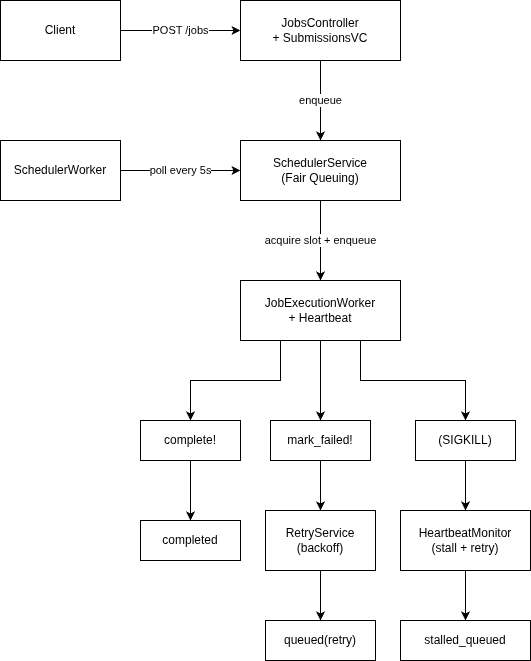

The diagram above was exported from draw.io. Its source (the exported page's mxGraphModel, read from the mxfile embedded in the PNG):
<mxGraphModel dx="872" dy="452" grid="1" gridSize="10" guides="1" tooltips="1" connect="1" arrows="1" fold="1" page="1" pageScale="1" pageWidth="827" pageHeight="1169" math="0" shadow="0">
  <root>
    <mxCell id="0" />
    <mxCell id="1" parent="0" />
    <mxCell id="ClzYRp-_meQSgCpWPLoT-1" parent="1" style="rounded=0;whiteSpace=wrap;html=1;fillColor=#ffffff;strokeColor=#000000;" value="Client" vertex="1">
      <mxGeometry height="60" width="120" x="80" y="40" as="geometry" />
    </mxCell>
    <mxCell id="ClzYRp-_meQSgCpWPLoT-2" parent="1" style="rounded=0;whiteSpace=wrap;html=1;fillColor=#ffffff;strokeColor=#000000;align=center;" value="JobsController&#10;+ SubmissionsVC" vertex="1">
      <mxGeometry height="60" width="160" x="320" y="40" as="geometry" />
    </mxCell>
    <mxCell id="ClzYRp-_meQSgCpWPLoT-3" edge="1" parent="1" source="ClzYRp-_meQSgCpWPLoT-1" style="edgeStyle=orthogonalEdgeStyle;rounded=0;orthogonalLoop=1;jettySize=auto;html=1;exitX=1;exitY=0.5;exitDx=0;exitDy=0;entryX=0;entryY=0.5;entryDx=0;entryDy=0;" target="ClzYRp-_meQSgCpWPLoT-2" value="POST /jobs">
      <mxGeometry relative="1" as="geometry" />
    </mxCell>
    <mxCell id="ClzYRp-_meQSgCpWPLoT-4" parent="1" style="rounded=0;whiteSpace=wrap;html=1;fillColor=#ffffff;strokeColor=#000000;" value="SchedulerWorker" vertex="1">
      <mxGeometry height="60" width="120" x="80" y="180" as="geometry" />
    </mxCell>
    <mxCell id="ClzYRp-_meQSgCpWPLoT-5" parent="1" style="rounded=0;whiteSpace=wrap;html=1;fillColor=#ffffff;strokeColor=#000000;align=center;" value="SchedulerService&#10;(Fair Queuing)" vertex="1">
      <mxGeometry height="60" width="160" x="320" y="180" as="geometry" />
    </mxCell>
    <mxCell id="ClzYRp-_meQSgCpWPLoT-6" edge="1" parent="1" source="ClzYRp-_meQSgCpWPLoT-4" style="edgeStyle=orthogonalEdgeStyle;rounded=0;orthogonalLoop=1;jettySize=auto;html=1;exitX=1;exitY=0.5;exitDx=0;exitDy=0;entryX=0;entryY=0.5;entryDx=0;entryDy=0;" target="ClzYRp-_meQSgCpWPLoT-5" value="poll every 5s">
      <mxGeometry relative="1" as="geometry" />
    </mxCell>
    <mxCell id="ClzYRp-_meQSgCpWPLoT-7" edge="1" parent="1" source="ClzYRp-_meQSgCpWPLoT-2" style="edgeStyle=orthogonalEdgeStyle;rounded=0;orthogonalLoop=1;jettySize=auto;html=1;exitX=0.5;exitY=1;exitDx=0;exitDy=0;entryX=0.5;entryY=0;entryDx=0;entryDy=0;" target="ClzYRp-_meQSgCpWPLoT-5" value="enqueue">
      <mxGeometry relative="1" as="geometry" />
    </mxCell>
    <mxCell id="ClzYRp-_meQSgCpWPLoT-8" parent="1" style="rounded=0;whiteSpace=wrap;html=1;fillColor=#ffffff;strokeColor=#000000;align=center;" value="JobExecutionWorker&#10;+ Heartbeat" vertex="1">
      <mxGeometry height="60" width="160" x="320" y="320" as="geometry" />
    </mxCell>
    <mxCell id="ClzYRp-_meQSgCpWPLoT-9" edge="1" parent="1" source="ClzYRp-_meQSgCpWPLoT-5" style="edgeStyle=orthogonalEdgeStyle;rounded=0;orthogonalLoop=1;jettySize=auto;html=1;exitX=0.5;exitY=1;exitDx=0;exitDy=0;entryX=0.5;entryY=0;entryDx=0;entryDy=0;" target="ClzYRp-_meQSgCpWPLoT-8" value="acquire slot + enqueue">
      <mxGeometry relative="1" as="geometry" />
    </mxCell>
    <mxCell id="ClzYRp-_meQSgCpWPLoT-10" parent="1" style="rounded=0;whiteSpace=wrap;html=1;fillColor=#ffffff;strokeColor=#000000;" value="complete!" vertex="1">
      <mxGeometry height="40" width="100" x="220" y="460" as="geometry" />
    </mxCell>
    <mxCell id="ClzYRp-_meQSgCpWPLoT-11" edge="1" parent="1" source="ClzYRp-_meQSgCpWPLoT-8" style="edgeStyle=orthogonalEdgeStyle;rounded=0;orthogonalLoop=1;jettySize=auto;html=1;exitX=0.25;exitY=1;exitDx=0;exitDy=0;entryX=0.5;entryY=0;entryDx=0;entryDy=0;" target="ClzYRp-_meQSgCpWPLoT-10" value="">
      <mxGeometry relative="1" as="geometry" />
    </mxCell>
    <mxCell id="ClzYRp-_meQSgCpWPLoT-12" parent="1" style="rounded=0;whiteSpace=wrap;html=1;fillColor=#ffffff;strokeColor=#000000;" value="mark_failed!" vertex="1">
      <mxGeometry height="40" width="100" x="350" y="460" as="geometry" />
    </mxCell>
    <mxCell id="ClzYRp-_meQSgCpWPLoT-13" edge="1" parent="1" source="ClzYRp-_meQSgCpWPLoT-8" style="edgeStyle=orthogonalEdgeStyle;rounded=0;orthogonalLoop=1;jettySize=auto;html=1;exitX=0.5;exitY=1;exitDx=0;exitDy=0;entryX=0.5;entryY=0;entryDx=0;entryDy=0;" target="ClzYRp-_meQSgCpWPLoT-12" value="">
      <mxGeometry relative="1" as="geometry" />
    </mxCell>
    <mxCell id="ClzYRp-_meQSgCpWPLoT-14" parent="1" style="rounded=0;whiteSpace=wrap;html=1;fillColor=#ffffff;strokeColor=#000000;" value="(SIGKILL)" vertex="1">
      <mxGeometry height="40" width="100" x="495" y="460" as="geometry" />
    </mxCell>
    <mxCell id="ClzYRp-_meQSgCpWPLoT-15" edge="1" parent="1" source="ClzYRp-_meQSgCpWPLoT-8" style="edgeStyle=orthogonalEdgeStyle;rounded=0;orthogonalLoop=1;jettySize=auto;html=1;exitX=0.75;exitY=1;exitDx=0;exitDy=0;entryX=0.5;entryY=0;entryDx=0;entryDy=0;" target="ClzYRp-_meQSgCpWPLoT-14" value="">
      <mxGeometry relative="1" as="geometry" />
    </mxCell>
    <mxCell id="ClzYRp-_meQSgCpWPLoT-16" parent="1" style="rounded=0;whiteSpace=wrap;html=1;fillColor=#ffffff;strokeColor=#000000;" value="completed" vertex="1">
      <mxGeometry height="40" width="100" x="220" y="560" as="geometry" />
    </mxCell>
    <mxCell id="ClzYRp-_meQSgCpWPLoT-17" edge="1" parent="1" source="ClzYRp-_meQSgCpWPLoT-10" style="edgeStyle=orthogonalEdgeStyle;rounded=0;orthogonalLoop=1;jettySize=auto;html=1;exitX=0.5;exitY=1;exitDx=0;exitDy=0;entryX=0.5;entryY=0;entryDx=0;entryDy=0;" target="ClzYRp-_meQSgCpWPLoT-16" value="">
      <mxGeometry relative="1" as="geometry" />
    </mxCell>
    <mxCell id="ClzYRp-_meQSgCpWPLoT-18" parent="1" style="rounded=0;whiteSpace=wrap;html=1;fillColor=#ffffff;strokeColor=#000000;align=center;" value="RetryService&#10;(backoff)" vertex="1">
      <mxGeometry height="60" width="110" x="345" y="550" as="geometry" />
    </mxCell>
    <mxCell id="ClzYRp-_meQSgCpWPLoT-19" edge="1" parent="1" source="ClzYRp-_meQSgCpWPLoT-12" style="edgeStyle=orthogonalEdgeStyle;rounded=0;orthogonalLoop=1;jettySize=auto;html=1;exitX=0.5;exitY=1;exitDx=0;exitDy=0;entryX=0.5;entryY=0;entryDx=0;entryDy=0;" target="ClzYRp-_meQSgCpWPLoT-18" value="">
      <mxGeometry relative="1" as="geometry" />
    </mxCell>
    <mxCell id="ClzYRp-_meQSgCpWPLoT-20" parent="1" style="rounded=0;whiteSpace=wrap;html=1;fillColor=#ffffff;strokeColor=#000000;align=center;" value="HeartbeatMonitor&#10;(stall + retry)" vertex="1">
      <mxGeometry height="60" width="130" x="480" y="550" as="geometry" />
    </mxCell>
    <mxCell id="ClzYRp-_meQSgCpWPLoT-21" edge="1" parent="1" source="ClzYRp-_meQSgCpWPLoT-14" style="edgeStyle=orthogonalEdgeStyle;rounded=0;orthogonalLoop=1;jettySize=auto;html=1;exitX=0.5;exitY=1;exitDx=0;exitDy=0;entryX=0.5;entryY=0;entryDx=0;entryDy=0;" target="ClzYRp-_meQSgCpWPLoT-20" value="">
      <mxGeometry relative="1" as="geometry" />
    </mxCell>
    <mxCell id="ClzYRp-_meQSgCpWPLoT-22" parent="1" style="rounded=0;whiteSpace=wrap;html=1;fillColor=#ffffff;strokeColor=#000000;" value="queued(retry)" vertex="1">
      <mxGeometry height="40" width="110" x="345" y="660" as="geometry" />
    </mxCell>
    <mxCell id="ClzYRp-_meQSgCpWPLoT-23" edge="1" parent="1" source="ClzYRp-_meQSgCpWPLoT-18" style="edgeStyle=orthogonalEdgeStyle;rounded=0;orthogonalLoop=1;jettySize=auto;html=1;exitX=0.5;exitY=1;exitDx=0;exitDy=0;entryX=0.5;entryY=0;entryDx=0;entryDy=0;" target="ClzYRp-_meQSgCpWPLoT-22" value="">
      <mxGeometry relative="1" as="geometry" />
    </mxCell>
    <mxCell id="ClzYRp-_meQSgCpWPLoT-24" parent="1" style="rounded=0;whiteSpace=wrap;html=1;fillColor=#ffffff;strokeColor=#000000;" value="stalled_queued" vertex="1">
      <mxGeometry height="40" width="130" x="480" y="660" as="geometry" />
    </mxCell>
    <mxCell id="ClzYRp-_meQSgCpWPLoT-25" edge="1" parent="1" source="ClzYRp-_meQSgCpWPLoT-20" style="edgeStyle=orthogonalEdgeStyle;rounded=0;orthogonalLoop=1;jettySize=auto;html=1;exitX=0.5;exitY=1;exitDx=0;exitDy=0;entryX=0.5;entryY=0;entryDx=0;entryDy=0;" target="ClzYRp-_meQSgCpWPLoT-24" value="">
      <mxGeometry relative="1" as="geometry" />
    </mxCell>
  </root>
</mxGraphModel>